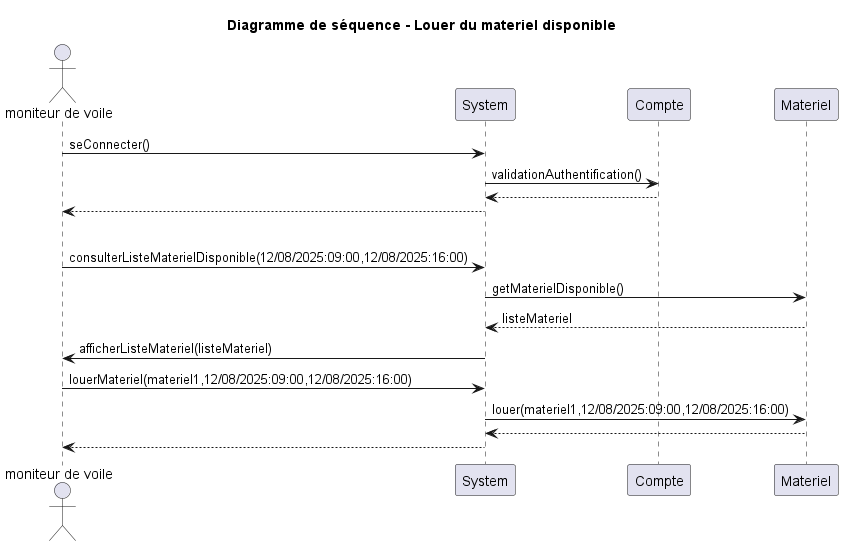

The diagram above was rendered by PlantUML. Its source (embedded in the PNG):
@startuml
'https://plantuml.com/sequence-diagram

title : Diagramme de séquence - Louer du materiel disponible

actor "moniteur de voile" as mono

'Connexion à un compte'
mono -> System : seConnecter()
System -> Compte : validationAuthentification()
return
System --> mono

'Séparation'
|||

'Le moniteur gère la location du materiel'
mono -> System : consulterListeMaterielDisponible(12/08/2025:09:00,12/08/2025:16:00)
System -> Materiel : getMaterielDisponible()
return listeMateriel
System -> mono : afficherListeMateriel(listeMateriel)
mono -> System : louerMateriel(materiel1,12/08/2025:09:00,12/08/2025:16:00)
System -> Materiel : louer(materiel1,12/08/2025:09:00,12/08/2025:16:00)
return
System --> mono

@enduml